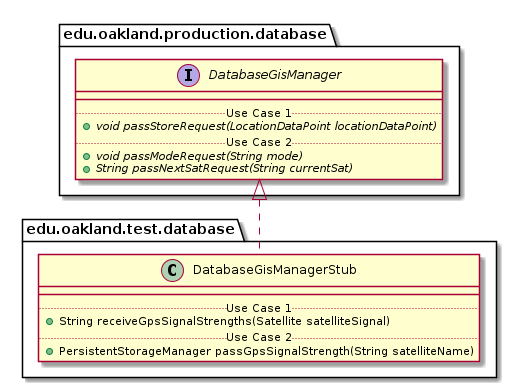

The diagram above was rendered by PlantUML. Its source (embedded in the PNG):
@startuml DatabaseGisManagerStub_DirectDependencies


package edu.oakland.test.database {
    class DatabaseGisManagerStub {
        __
        .. Use Case 1 ..
        + String receiveGpsSignalStrengths(Satellite satelliteSignal)
        .. Use Case 2 ..
        + PersistentStorageManager passGpsSignalStrength(String satelliteName)
    }
}



package edu.oakland.production.database {
    interface DatabaseGisManager {
        __
        .. Use Case 1 ..
        {abstract} + void passStoreRequest(LocationDataPoint locationDataPoint)
        .. Use Case 2 ..
        {abstract} + void passModeRequest(String mode)
        {abstract} + String passNextSatRequest(String currentSat)
    }
}

DatabaseGisManagerStub .up.|> DatabaseGisManager



@enduml